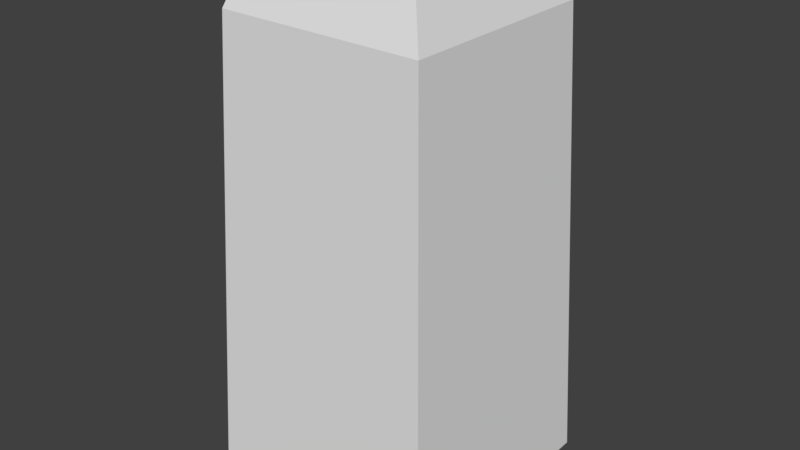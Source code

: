 # Source: Egyptian_Tower.blend  (saved by Blender 2.78.0; exported with 4.5.12 LTS)
import bpy
from mathutils import Matrix  # noqa: F401  (used for matrix-valued properties, if any)

bpy.ops.wm.read_factory_settings(use_empty=True)
scene = bpy.context.scene
scene.name = 'Scene'

# ---- collections
col_collection_1 = bpy.data.collections.new('Collection 1'); scene.collection.children.link(col_collection_1)

# ---- world
world_world = bpy.data.worlds.new('World'); scene.world = world_world
world_world.color = (0.05088, 0.05088, 0.05088)
world_world.use_sun_shadow = False
world_world.sun_shadow_jitter_overblur = 0.0
world_world.cycles.sampling_method = 'MANUAL'

# ---- meshes
me_cube_002 = bpy.data.meshes.new('Cube.002')
me_cube_002.from_pydata([(-0.2144, -0.2144, -0.1809), (-0.1809, -0.1809, 0.6354), (-0.2144, 0.2144, -0.1809), (-0.1809, 0.1809, 0.6354), (0.2144, -0.2144, -0.1809), (0.1809, -0.1809, 0.6354), (0.2144, 0.2144, -0.1809), (0.1809, 0.1809, 0.6354), (-0.1463, -0.1463, 0.73), (-0.1463, 0.1463, 0.73), (0.1463, 0.1463, 0.73), (0.1463, -0.1463, 0.73), (-0.1175, -0.1175, 0.73), (-0.1175, 0.1175, 0.73), (0.1175, 0.1175, 0.73), (0.1175, -0.1175, 0.73), (-0.1175, -0.1175, 0.6966), (-0.1175, 0.1175, 0.6966), (0.1175, 0.1175, 0.6966), (0.1175, -0.1175, 0.6966)], [], [(0, 1, 3, 2), (2, 3, 7, 6), (6, 7, 5, 4), (4, 5, 1, 0), (2, 6, 4, 0), (5, 7, 10, 11), (8, 11, 15, 12), (3, 1, 8, 9), (1, 5, 11, 8), (7, 3, 9, 10), (15, 14, 18, 19), (10, 9, 13, 14), (11, 10, 14, 15), (9, 8, 12, 13), (18, 17, 16, 19), (13, 12, 16, 17), (12, 15, 19, 16), (14, 13, 17, 18)])
_uv = me_cube_002.uv_layers.new(name='UVMap')
_uv.uv.foreach_set('vector', [1.349, 1.112, 1.415, -0.9488, 2.131, -0.9488, 2.198, 1.112, 0.5, 1.112, 0.5664, -0.9488, 1.282, -0.9488, 1.349, 1.112, -1.198, 1.112, -1.131, -0.9488, -0.4153, -0.9488, -0.3488, 1.112, -0.3488, 1.112, -0.2824, -0.9488, 0.4336, -0.9488, 0.5, 1.112, -1.198, 2.198, -1.198, 1.112, -0.3488, 1.112, -0.3488, 2.198, -0.4153, -0.9488, -1.131, -0.9488, -1.063, -1.198, -0.4838, -1.198, -0.3488, 1.112, 0.2302, 1.112, 0.1731, 1.185, -0.2918, 1.185, 2.131, -0.9488, 1.415, -0.9488, 1.484, -1.198, 2.063, -1.198, 0.4336, -0.9488, -0.2824, -0.9488, -0.2139, -1.198, 0.3651, -1.198, 1.282, -0.9488, 0.5664, -0.9488, 0.6349, -1.198, 1.214, -1.198, 0.7606, 1.707, 0.7606, 1.112, 0.8262, 1.112, 0.8262, 1.707, 0.2302, 1.852, -0.3488, 1.852, -0.2918, 1.78, 0.1731, 1.78, 0.2302, 1.112, 0.2302, 1.852, 0.1731, 1.78, 0.1731, 1.185, -0.3488, 1.852, -0.3488, 1.112, -0.2918, 1.185, -0.2918, 1.78, 0.6951, 1.112, 0.6951, 1.707, 0.2302, 1.707, 0.2302, 1.112, 0.8917, 1.707, 0.8917, 1.112, 0.9572, 1.112, 0.9572, 1.707, 0.8917, 1.112, 0.8917, 1.707, 0.8262, 1.707, 0.8262, 1.112, 0.7606, 1.112, 0.7606, 1.707, 0.6951, 1.707, 0.6951, 1.112])
me_cube_002.use_remesh_preserve_volume = False
me_cube_002.use_remesh_preserve_attributes = False
me_cube_002.use_mirror_vertex_groups = False
me_cube_002.update()

# ---- objects
ob_cube = bpy.data.objects.new('Cube', me_cube_002)

# ---- transforms, parenting, visibility, modifiers, constraints
ob_cube.location = (0.0, 0.0, 0.0)
ob_cube.lineart.crease_threshold = 0.0

# ---- collection membership
col_collection_1.objects.link(ob_cube)

# ---- scene / render settings (as saved in the file)
scene.frame_start = 1; scene.frame_end = 250; scene.frame_set(1)
scene.render.engine = 'BLENDER_EEVEE_NEXT'
scene.render.resolution_percentage = 50
scene.render.dither_intensity = 0.0
scene.cycles.use_denoising = False
scene.cycles.samples = 128
scene.cycles.sampling_pattern = 'TABULATED_SOBOL'
scene.cycles.light_sampling_threshold = 0.0
scene.cycles.use_adaptive_sampling = False
scene.cycles.use_light_tree = False
scene.cycles.blur_glossy = 0.0
scene.cycles.sample_clamp_indirect = 0.0
scene.view_settings.view_transform = 'Standard'
bpy.context.view_layer.update()

# ---- added for rendering (the .blend has no active camera and no usable light): camera, sun
cam_auto = bpy.data.cameras.new('AutoCamera')
cam_auto.lens = 50.0
cam_auto.sensor_width = 36.0
cam_auto.clip_end = 1000.0
ob_auto_camera = bpy.data.objects.new('AutoCamera', cam_auto)
scene.collection.objects.link(ob_auto_camera)
ob_auto_camera.location = (1.01254, -1.21505, 1.0846)
ob_auto_camera.rotation_euler = (1.09748, -7.21219e-08, 0.694738)
scene.camera = ob_auto_camera
light_auto_sun = bpy.data.lights.new('AutoSun', 'SUN')
light_auto_sun.energy = 3.0
light_auto_sun.angle = 0.0523599
ob_auto_sun = bpy.data.objects.new('AutoSun', light_auto_sun)
scene.collection.objects.link(ob_auto_sun)
ob_auto_sun.rotation_euler = (0.872665, 0.174533, 0.523599)
bpy.context.view_layer.update()
